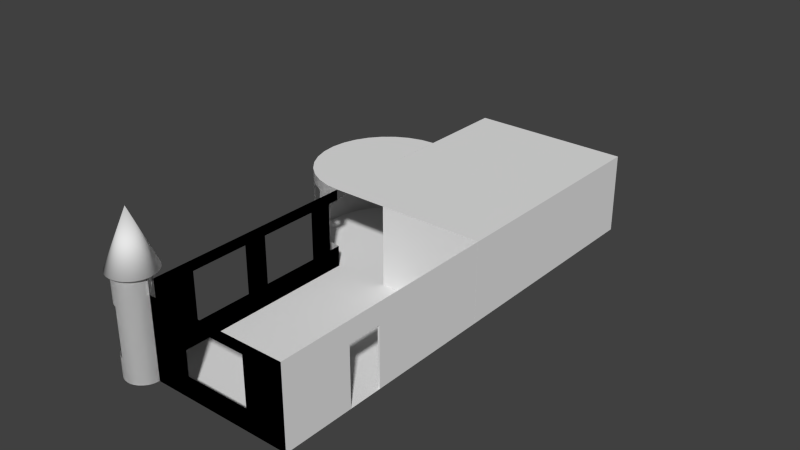 # Source: bedroom_s_w2.blend  (saved by Blender 2.66.0; exported with 4.5.12 LTS)
import bpy
from mathutils import Matrix  # noqa: F401  (used for matrix-valued properties, if any)

bpy.ops.wm.read_factory_settings(use_empty=True)
scene = bpy.context.scene
scene.name = 'Scene'

# ---- collections
col_collection_2 = bpy.data.collections.new('Collection 2'); scene.collection.children.link(col_collection_2)
col_collection_7 = bpy.data.collections.new('Collection 7'); scene.collection.children.link(col_collection_7)
col_collection_12 = bpy.data.collections.new('Collection 12'); scene.collection.children.link(col_collection_12)
col_collection_12.hide_render = True
col_collection_12.hide_viewport = True

# ---- materials (node trees are filled in below, after node groups)
mat_floor = bpy.data.materials.new('floor')
mat_floor.alpha_threshold = 0.0
mat_floor.use_transparent_shadow = False
mat_floor.roughness = 0.5
mat_floor.line_color = (0.0, 0.0, 0.0, 1.0)
mat_ceiling = bpy.data.materials.new('ceiling')
mat_ceiling.alpha_threshold = 0.0
mat_ceiling.use_transparent_shadow = False
mat_ceiling.roughness = 0.5
mat_ceiling.line_color = (0.0, 0.0, 0.0, 1.0)

# ---- material node trees

# ---- world
world_world = bpy.data.worlds.new('World'); scene.world = world_world
world_world.color = (0.05088, 0.05088, 0.05088)
world_world.use_sun_shadow = False
world_world.sun_shadow_jitter_overblur = 0.0
world_world.cycles.sampling_method = 'MANUAL'
world_world.cycles.sample_map_resolution = 256

# ---- meshes
me_plane_023 = bpy.data.meshes.new('Plane.023')
me_plane_023.from_pydata([(1.0, -1.0, 0.0), (-1.0, -1.0, 0.0), (1.0, 1.0, 0.0), (-1.0, 1.0, 0.0)], [], [(1, 0, 2, 3)])
_uv = me_plane_023.uv_layers.new(name='UV coord')
_uv.uv.foreach_set('vector', [0.0001001, 9.998e-05, 0.9999, 0.0001, 0.9999, 0.9999, 9.998e-05, 0.9999])
me_plane_023.materials.append(mat_floor)
me_plane_023.use_remesh_preserve_volume = False
me_plane_023.use_remesh_preserve_attributes = False
me_plane_023.use_mirror_vertex_groups = False
me_plane_023.update()
me_plane_022 = bpy.data.meshes.new('Plane.022')
me_plane_022.from_pydata([(1.0, -1.0, 15.0), (-1.0, -1.0, 15.0), (1.0, 1.0, 15.0), (-1.0, 1.0, 15.0)], [], [(1, 3, 2, 0)])
_uv = me_plane_022.uv_layers.new(name='UV coord')
_uv.uv.foreach_set('vector', [9.998e-05, 0.9999, 0.0001001, 9.998e-05, 0.9999, 9.998e-05, 0.9999, 0.9999])
me_plane_022.materials.append(mat_ceiling)
me_plane_022.use_remesh_preserve_volume = False
me_plane_022.use_remesh_preserve_attributes = False
me_plane_022.use_mirror_vertex_groups = False
me_plane_022.update()
me_cube_021 = bpy.data.meshes.new('Cube.021')
me_cube_021.from_pydata([(-1.0, -1.0, 0.0), (-1.0, 1.0, 0.0), (1.0, 1.0, 0.0), (1.0, -1.0, 0.0)], [], [(0, 3, 2, 1)])
_uv = me_cube_021.uv_layers.new(name='UV coord')
_uv.uv.foreach_set('vector', [0.0001001, 9.998e-05, 0.9999, 0.0001, 0.9999, 0.9999, 9.998e-05, 0.9999])
me_cube_021.materials.append(mat_floor)
me_cube_021.use_remesh_preserve_volume = False
me_cube_021.use_remesh_preserve_attributes = False
me_cube_021.use_mirror_vertex_groups = False
me_cube_021.update()
me_plane_021 = bpy.data.meshes.new('Plane.021')
me_plane_021.from_pydata([(1.0, 1.0, 0.0), (-1.0, 1.0, 0.0), (1.0, 1.0, 15.0), (-1.0, 1.0, 15.0)], [], [(0, 2, 3, 1)])
me_plane_021.use_remesh_preserve_volume = False
me_plane_021.use_remesh_preserve_attributes = False
me_plane_021.use_mirror_vertex_groups = False
me_plane_021.update()
me_plane_020 = bpy.data.meshes.new('Plane.020')
me_plane_020.from_pydata([(1.0, -1.0, 0.0), (-1.0, -1.0, 0.0), (1.0, 1.0, 0.0), (-1.0, 1.0, 0.0)], [], [(1, 0, 2, 3)])
_uv = me_plane_020.uv_layers.new(name='UVMap')
_uv.uv.foreach_set('vector', [0.0001001, 9.998e-05, 0.9999, 0.0001, 0.9999, 0.9999, 9.998e-05, 0.9999])
me_plane_020.materials.append(mat_floor)
me_plane_020.use_remesh_preserve_volume = False
me_plane_020.use_remesh_preserve_attributes = False
me_plane_020.use_mirror_vertex_groups = False
me_plane_020.update()
me_plane_002 = bpy.data.meshes.new('Plane.002')
me_plane_002.from_pydata([(1.0, -1.0, 15.0), (-1.0, -1.0, 15.0), (1.0, 1.0, 15.0), (-1.0, 1.0, 15.0)], [], [(1, 3, 2, 0)])
_uv = me_plane_002.uv_layers.new(name='UV coord')
_uv.uv.foreach_set('vector', [9.998e-05, 0.9999, 0.0001001, 9.998e-05, 0.9999, 9.998e-05, 0.9999, 0.9999])
me_plane_002.materials.append(mat_ceiling)
me_plane_002.use_remesh_preserve_volume = False
me_plane_002.use_remesh_preserve_attributes = False
me_plane_002.use_mirror_vertex_groups = False
me_plane_002.update()
me_cube_027 = bpy.data.meshes.new('Cube.027')
me_cube_027.from_pydata([(1.0, 1.0, 0.0), (1.0, -1.0, 0.0), (1.0, 1.0, 2.0), (1.0, -1.0, 2.0), (1.0, -0.08536, 2.0), (1.0, -0.4008, 2.0), (1.0, -0.4008, 0.0), (1.0, -0.08536, 0.0), (1.0, 1.0, 1.52), (1.0, -1.0, 1.52), (1.0, -0.08536, 1.52), (1.0, -0.4008, 1.52)], [], [(11, 6, 1, 9), (8, 0, 7, 10), (5, 11, 9, 3), (2, 8, 10, 4), (4, 10, 11, 5)])
me_cube_027.use_remesh_preserve_volume = False
me_cube_027.use_remesh_preserve_attributes = False
me_cube_027.use_mirror_vertex_groups = False
me_cube_027.update()
me_plane_001 = bpy.data.meshes.new('Plane.001')
me_plane_001.from_pydata([(-1.0, -0.8446, 0.0), (-1.0, 1.0, 0.0), (-1.0, -0.8446, 15.0), (-1.0, 1.0, 15.0), (-1.0, -0.8446, 4.0), (-1.0, -0.8446, 13.0), (-1.0, 1.0, 13.0), (-1.0, 1.0, 4.0), (-1.0, 0.7, 0.0), (-1.0, 0.2, 0.0), (-1.0, 1.49e-08, 0.0), (-1.0, -0.5, 0.0), (-1.0, 0.7, 15.0), (-1.0, 0.2, 15.0), (-1.0, 1.49e-08, 15.0), (-1.0, -0.5, 15.0), (-1.0, -0.5, 4.0), (-1.0, 1.49e-08, 4.0), (-1.0, 0.2, 4.0), (-1.0, 0.7, 4.0), (-1.0, -0.5, 13.0), (-1.0, 1.49e-08, 13.0), (-1.0, 0.2, 13.0), (-1.0, 0.7, 13.0), (-1.0, 0.9, 4.0), (-1.0, 0.9, 13.0), (-1.0, 0.9, 0.0), (-1.0, 0.9, 15.0)], [], [(20, 5, 2, 15), (11, 0, 4, 16), (16, 4, 5, 20), (25, 23, 12, 27), (23, 22, 13, 12), (22, 21, 14, 13), (21, 20, 15, 14), (26, 8, 19, 24), (8, 9, 18, 19), (9, 10, 17, 18), (10, 11, 16, 17), (24, 19, 23, 25), (18, 17, 21, 22), (6, 25, 27, 3), (1, 26, 24, 7)])
me_plane_001.use_remesh_preserve_volume = False
me_plane_001.use_remesh_preserve_attributes = False
me_plane_001.use_mirror_vertex_groups = False
me_plane_001.update()
me_plane_000 = bpy.data.meshes.new('Plane.000')
me_plane_000.from_pydata([(1.0, -1.0, 0.0), (-0.7823, -1.0, -1.581e-07), (1.0, -1.0, 15.0), (-0.7823, -1.0, 15.0), (0.5, -1.0, 0.0), (-0.3, -1.0, 0.0), (0.5, -1.0, 15.0), (-0.3, -1.0, 15.0), (1.0, -1.0, 13.0), (1.0, -1.0, 4.0), (-0.7823, -1.0, 4.0), (-0.7823, -1.0, 13.0), (-0.3, -1.0, 4.0), (-0.3, -1.0, 13.0), (0.5, -1.0, 4.0), (0.5, -1.0, 13.0)], [], [(15, 8, 2, 6), (11, 13, 7, 3), (13, 15, 6, 7), (4, 0, 9, 14), (14, 9, 8, 15), (1, 5, 12, 10), (10, 12, 13, 11), (5, 4, 14, 12)])
me_plane_000.use_remesh_preserve_volume = False
me_plane_000.use_remesh_preserve_attributes = False
me_plane_000.use_mirror_vertex_groups = False
me_plane_000.update()
me_cube_035 = bpy.data.meshes.new('Cube.035')
me_cube_035.from_pydata([(-0.3029, 0.9957, -6.752e-08), (1.0, 0.9957, 0.0), (-0.3029, 0.9957, 2.0), (1.0, 0.9957, 2.0)], [], [(2, 0, 1, 3)])
me_cube_035.use_remesh_preserve_volume = False
me_cube_035.use_remesh_preserve_attributes = False
me_cube_035.use_mirror_vertex_groups = False
me_cube_035.update()
me_plane_017 = bpy.data.meshes.new('Plane.017')
me_plane_017.from_pydata([(-1.0, -0.8446, 0.0), (-1.0, 1.0, 0.0), (-1.0, -0.8446, 15.0), (-1.0, 1.0, 15.0), (-1.0, -0.8446, 4.0), (-1.0, -0.8446, 13.0), (-1.0, 1.0, 13.0), (-1.0, 1.0, 4.0), (-1.0, 0.7, 0.0), (-1.0, 0.2, 0.0), (-1.0, 1.49e-08, 0.0), (-1.0, -0.5, 0.0), (-1.0, 0.7, 15.0), (-1.0, 0.2, 15.0), (-1.0, 1.49e-08, 15.0), (-1.0, -0.5, 15.0), (-1.0, -0.5, 4.0), (-1.0, 1.49e-08, 4.0), (-1.0, 0.2, 4.0), (-1.0, 0.7, 4.0), (-1.0, -0.5, 13.0), (-1.0, 1.49e-08, 13.0), (-1.0, 0.2, 13.0), (-1.0, 0.7, 13.0), (-1.0, 0.9, 4.0), (-1.0, 0.9, 13.0), (-1.0, 0.9, 0.0), (-1.0, 0.9, 15.0)], [], [(20, 15, 2, 5), (11, 16, 4, 0), (16, 20, 5, 4), (25, 27, 12, 23), (23, 12, 13, 22), (22, 13, 14, 21), (21, 14, 15, 20), (26, 24, 19, 8), (8, 19, 18, 9), (9, 18, 17, 10), (10, 17, 16, 11), (24, 25, 23, 19), (18, 22, 21, 17), (6, 3, 27, 25), (1, 7, 24, 26)])
me_plane_017.use_remesh_preserve_volume = False
me_plane_017.use_remesh_preserve_attributes = False
me_plane_017.use_mirror_vertex_groups = False
me_plane_017.update()
me_plane_016 = bpy.data.meshes.new('Plane.016')
me_plane_016.from_pydata([(1.0, -1.0, 0.0), (-0.7823, -1.0, -1.581e-07), (1.0, -1.0, 15.0), (-0.7823, -1.0, 15.0), (0.5, -1.0, 0.0), (-0.3, -1.0, 0.0), (0.5, -1.0, 15.0), (-0.3, -1.0, 15.0), (1.0, -1.0, 13.0), (1.0, -1.0, 4.0), (-0.7823, -1.0, 4.0), (-0.7823, -1.0, 13.0), (-0.3, -1.0, 4.0), (-0.3, -1.0, 13.0), (0.5, -1.0, 4.0), (0.5, -1.0, 13.0)], [], [(15, 6, 2, 8), (11, 3, 7, 13), (13, 7, 6, 15), (4, 14, 9, 0), (14, 15, 8, 9), (1, 10, 12, 5), (10, 11, 13, 12), (5, 12, 14, 4)])
me_plane_016.use_remesh_preserve_volume = False
me_plane_016.use_remesh_preserve_attributes = False
me_plane_016.use_mirror_vertex_groups = False
me_plane_016.update()
me_plane_005 = bpy.data.meshes.new('Plane.005')
me_plane_005.from_pydata([(1.0, -1.0, 0.0), (-1.0, -1.0, 0.0), (1.0, 1.0, 0.0), (-1.0, 1.0, 0.0), (1.0, -1.0, 15.0), (-1.0, -1.0, 15.0), (1.0, 1.0, 15.0), (-1.0, 1.0, 15.0)], [], [(0, 4, 6, 2), (3, 7, 5, 1), (1, 5, 4, 0), (2, 6, 7, 3)])
me_plane_005.use_remesh_preserve_volume = False
me_plane_005.use_remesh_preserve_attributes = False
me_plane_005.use_mirror_vertex_groups = False
me_plane_005.update()
me_plane_003 = bpy.data.meshes.new('Plane.003')
me_plane_003.from_pydata([(1.0, -1.0, 0.0), (-0.3029, -1.0, 0.0), (1.0, 1.0, 0.0), (1.0, -1.0, 15.0), (-0.3029, -1.0, 15.0), (1.0, 1.0, 15.0)], [], [(0, 3, 5, 2), (1, 4, 3, 0)])
me_plane_003.use_remesh_preserve_volume = False
me_plane_003.use_remesh_preserve_attributes = False
me_plane_003.use_mirror_vertex_groups = False
me_plane_003.update()
me_circle_005 = bpy.data.meshes.new('Circle.005')
me_circle_005.from_pydata([(0.0, 1.0, 0.0), (-0.1951, 0.9808, 0.0), (-0.3827, 0.9239, 0.0), (-0.5556, 0.8315, 0.0), (-0.7071, 0.7071, 0.0), (-0.8315, 0.5556, 0.0), (-0.9239, 0.3827, 0.0), (-0.9808, 0.1951, 0.0), (-1.0, 7.55e-08, 0.0), (-0.9808, -0.1951, 0.0), (-0.9239, -0.3827, 0.0), (-0.8315, -0.5556, 0.0), (-0.7071, -0.7071, 0.0), (-0.5556, -0.8315, 0.0), (-0.3827, -0.9239, 0.0), (-0.1951, -0.9808, 0.0), (3.258e-07, -1.0, 0.0), (0.1951, -0.9808, 0.0), (0.3827, -0.9239, 0.0), (0.5556, -0.8315, 0.0), (0.7071, -0.7071, 0.0), (0.8315, -0.5556, 0.0), (0.9239, -0.3827, 0.0), (0.9808, -0.1951, 0.0), (1.0, 9.656e-07, 0.0), (-0.9239, 0.3827, 15.0), (-0.8315, 0.5556, 15.0), (-0.7071, 0.7071, 15.0), (-0.5556, 0.8315, 15.0), (-0.3827, 0.9239, 15.0), (-0.1951, 0.9808, 15.0), (0.0, 1.0, 15.0), (-0.9808, 0.1951, 15.0), (-1.0, 7.55e-08, 15.0), (-0.9808, -0.1951, 15.0), (-0.9239, -0.3827, 15.0), (-0.8315, -0.5556, 15.0), (-0.7071, -0.7071, 15.0), (-0.5556, -0.8315, 15.0), (-0.3827, -0.9239, 15.0), (-0.1951, -0.9808, 15.0), (3.258e-07, -1.0, 15.0), (0.1951, -0.9808, 15.0), (0.3827, -0.9239, 15.0), (0.5556, -0.8315, 15.0), (0.7071, -0.7071, 15.0), (0.8315, -0.5556, 15.0), (0.9239, -0.3827, 15.0), (0.9808, -0.1951, 15.0), (1.0, 9.656e-07, 15.0)], [], [(4, 5, 26, 27), (20, 21, 46, 45), (15, 16, 41, 40), (10, 11, 36, 35), (5, 6, 25, 26), (0, 1, 30, 31), (21, 22, 47, 46), (16, 17, 42, 41), (11, 12, 37, 36), (6, 7, 32, 25), (1, 2, 29, 30), (22, 23, 48, 47), (17, 18, 43, 42), (12, 13, 38, 37), (7, 8, 33, 32), (2, 3, 28, 29), (23, 24, 49, 48), (18, 19, 44, 43), (13, 14, 39, 38), (8, 9, 34, 33), (3, 4, 27, 28), (19, 20, 45, 44), (14, 15, 40, 39), (9, 10, 35, 34), (31, 0, 24, 49)])
me_circle_005.polygons.foreach_set('use_smooth', [True] * 25)
me_circle_005.use_remesh_preserve_volume = False
me_circle_005.use_remesh_preserve_attributes = False
me_circle_005.use_mirror_vertex_groups = False
me_circle_005.update()
me_circle_003 = bpy.data.meshes.new('Circle.003')
me_circle_003.from_pydata([(0.0, 1.0, 0.0), (-0.1951, 0.9808, 0.0), (-0.3827, 0.9239, 0.0), (-0.5556, 0.8315, 0.0), (-0.7071, 0.7071, 0.0), (-0.8315, 0.5556, 0.0), (-0.9239, 0.3827, 0.0), (-0.9808, 0.1951, 0.0), (-1.0, 7.55e-08, 0.0), (-0.9808, -0.1951, 0.0), (-0.9239, -0.3827, 0.0), (-0.8315, -0.5556, 0.0), (-0.7071, -0.7071, 0.0), (-0.5556, -0.8315, 0.0), (-0.3827, -0.9239, 0.0), (-0.1951, -0.9808, 0.0), (3.258e-07, -1.0, 0.0), (0.1951, -0.9808, 0.0), (0.3827, -0.9239, 0.0), (0.5556, -0.8315, 0.0), (0.7071, -0.7071, 0.0), (0.8315, -0.5556, 0.0), (0.9239, -0.3827, 0.0), (0.9808, -0.1951, 0.0), (1.0, 9.656e-07, 0.0), (-0.9239, 0.3827, 15.0), (-0.8315, 0.5556, 15.0), (-0.7071, 0.7071, 15.0), (-0.5556, 0.8315, 15.0), (-0.3827, 0.9239, 15.0), (-0.1951, 0.9808, 15.0), (0.0, 1.0, 15.0), (-0.9808, 0.1951, 15.0), (-1.0, 7.55e-08, 15.0), (-0.9808, -0.1951, 15.0), (-0.9239, -0.3827, 15.0), (-0.8315, -0.5556, 15.0), (-0.7071, -0.7071, 15.0), (-0.5556, -0.8315, 15.0), (-0.3827, -0.9239, 15.0), (-0.1951, -0.9808, 15.0), (3.258e-07, -1.0, 15.0), (0.1951, -0.9808, 15.0), (0.3827, -0.9239, 15.0), (0.5556, -0.8315, 15.0), (0.7071, -0.7071, 15.0), (0.8315, -0.5556, 15.0), (0.9239, -0.3827, 15.0), (0.9808, -0.1951, 15.0), (1.0, 9.656e-07, 15.0), (-0.8315, 0.5556, 4.057), (-0.8315, 0.5556, 12.96), (-0.7071, 0.7071, 12.96), (-0.7071, 0.7071, 4.057), (0.8315, -0.5556, 4.057), (0.8315, -0.5556, 12.96), (0.7071, -0.7071, 12.96), (0.7071, -0.7071, 4.057), (3.258e-07, -1.0, 4.057), (3.258e-07, -1.0, 12.96), (-0.1951, -0.9808, 12.96), (-0.1951, -0.9808, 4.057), (-0.8315, -0.5556, 4.057), (-0.8315, -0.5556, 12.96), (-0.9239, -0.3827, 12.96), (-0.9239, -0.3827, 4.057), (-0.9239, 0.3827, 4.057), (-0.9239, 0.3827, 12.96), (-0.1951, 0.9808, 4.057), (-0.1951, 0.9808, 12.96), (0.0, 1.0, 12.96), (0.0, 1.0, 4.057), (0.9239, -0.3827, 4.057), (0.9239, -0.3827, 12.96), (0.1951, -0.9808, 4.057), (0.1951, -0.9808, 12.96), (-0.7071, -0.7071, 4.057), (-0.7071, -0.7071, 12.96), (-0.9808, 0.1951, 4.057), (-0.9808, 0.1951, 12.96), (-0.3827, 0.9239, 4.057), (-0.3827, 0.9239, 12.96), (0.9808, -0.1951, 4.057), (0.9808, -0.1951, 12.96), (0.3827, -0.9239, 4.057), (0.3827, -0.9239, 12.96), (-0.5556, -0.8315, 4.057), (-0.5556, -0.8315, 12.96), (-1.0, 7.55e-08, 4.057), (-1.0, 7.55e-08, 12.96), (-0.5556, 0.8315, 4.057), (-0.5556, 0.8315, 12.96), (1.0, 9.656e-07, 4.057), (1.0, 9.656e-07, 12.96), (0.5556, -0.8315, 4.057), (0.5556, -0.8315, 12.96), (-0.3827, -0.9239, 4.057), (-0.3827, -0.9239, 12.96), (-0.9808, -0.1951, 4.057), (-0.9808, -0.1951, 12.96)], [], [(52, 51, 26, 27), (56, 55, 46, 45), (60, 59, 41, 40), (64, 63, 36, 35), (51, 67, 25, 26), (70, 69, 30, 31), (55, 73, 47, 46), (59, 75, 42, 41), (63, 77, 37, 36), (67, 79, 32, 25), (69, 81, 29, 30), (73, 83, 48, 47), (75, 85, 43, 42), (77, 87, 38, 37), (79, 89, 33, 32), (81, 91, 28, 29), (83, 93, 49, 48), (85, 95, 44, 43), (87, 97, 39, 38), (89, 99, 34, 33), (91, 52, 27, 28), (95, 56, 45, 44), (97, 60, 40, 39), (99, 64, 35, 34), (4, 5, 50, 53), (53, 50, 51, 52), (20, 21, 54, 57), (57, 54, 55, 56), (15, 16, 58, 61), (61, 58, 59, 60), (10, 11, 62, 65), (5, 6, 66, 50), (50, 66, 67, 51), (0, 1, 68, 71), (71, 68, 69, 70), (21, 22, 72, 54), (54, 72, 73, 55), (16, 17, 74, 58), (58, 74, 75, 59), (11, 12, 76, 62), (6, 7, 78, 66), (66, 78, 79, 67), (1, 2, 80, 68), (68, 80, 81, 69), (22, 23, 82, 72), (72, 82, 83, 73), (17, 18, 84, 74), (74, 84, 85, 75), (12, 13, 86, 76), (7, 8, 88, 78), (78, 88, 89, 79), (2, 3, 90, 80), (80, 90, 91, 81), (23, 24, 92, 82), (82, 92, 93, 83), (18, 19, 94, 84), (84, 94, 95, 85), (13, 14, 96, 86), (8, 9, 98, 88), (88, 98, 99, 89), (3, 4, 53, 90), (90, 53, 52, 91), (19, 20, 57, 94), (94, 57, 56, 95), (14, 15, 61, 96), (9, 10, 65, 98)])
me_circle_003.polygons.foreach_set('use_smooth', [True] * 66)
me_circle_003.use_remesh_preserve_volume = False
me_circle_003.use_remesh_preserve_attributes = False
me_circle_003.use_mirror_vertex_groups = False
me_circle_003.update()
me_circle_000 = bpy.data.meshes.new('Circle.000')
me_circle_000.from_pydata([(0.0, 1.0, 0.0), (-0.1951, 0.9808, 0.0), (-0.3827, 0.9239, 0.0), (-0.5556, 0.8315, 0.0), (-0.7071, 0.7071, 0.0), (-0.8315, 0.5556, 0.0), (-0.9239, 0.3827, 0.0), (-0.9808, 0.1951, 0.0), (-1.0, 7.55e-08, 0.0), (-0.9808, -0.1951, 0.0), (-0.9239, -0.3827, 0.0), (-0.8315, -0.5556, 0.0), (-0.7071, -0.7071, 0.0), (-0.5556, -0.8315, 0.0), (-0.3827, -0.9239, 0.0), (-0.1951, -0.9808, 0.0), (3.258e-07, -1.0, 0.0), (-0.3827, -0.9239, 15.0), (-0.5556, -0.8315, 15.0), (-0.7071, -0.7071, 15.0), (-0.8315, -0.5556, 15.0), (-0.9239, -0.3827, 15.0), (-0.9808, -0.1951, 15.0), (-1.0, 7.55e-08, 15.0), (-0.9808, 0.1951, 15.0), (-0.9239, 0.3827, 15.0), (-0.8315, 0.5556, 15.0), (-0.7071, 0.7071, 15.0), (-0.5556, 0.8315, 15.0), (-0.3827, 0.9239, 15.0), (-0.1951, 0.9808, 15.0), (0.0, 1.0, 15.0), (-0.1951, -0.9808, 15.0), (3.258e-07, -1.0, 15.0), (-0.5556, -0.8315, 4.0), (-0.5556, -0.8315, 13.0), (-0.7071, -0.7071, 13.0), (-0.7071, -0.7071, 4.0), (-0.9808, 0.1951, 4.0), (-0.9808, 0.1951, 13.0), (-0.9239, 0.3827, 13.0), (-0.9239, 0.3827, 4.0), (-0.1951, 0.9808, 4.0), (-0.1951, 0.9808, 13.0), (0.0, 1.0, 13.0), (0.0, 1.0, 4.0), (-0.3827, -0.9239, 4.0), (-0.3827, -0.9239, 13.0), (-1.0, 7.55e-08, 4.0), (-1.0, 7.55e-08, 13.0), (-0.3827, 0.9239, 4.0), (-0.3827, 0.9239, 13.0), (-0.1951, -0.9808, 4.0), (-0.1951, -0.9808, 13.0), (-0.9808, -0.1951, 4.0), (-0.9808, -0.1951, 13.0), (-0.5556, 0.8315, 4.0), (-0.5556, 0.8315, 13.0), (3.258e-07, -1.0, 4.0), (3.258e-07, -1.0, 13.0), (-0.9239, -0.3827, 4.0), (-0.9239, -0.3827, 13.0), (-0.7071, 0.7071, 4.0), (-0.7071, 0.7071, 13.0), (-0.8315, -0.5556, 4.0), (-0.8315, -0.5556, 13.0), (-0.8315, 0.5556, 4.0), (-0.8315, 0.5556, 13.0)], [], [(36, 35, 18, 19), (40, 39, 24, 25), (44, 43, 30, 31), (35, 47, 17, 18), (39, 49, 23, 24), (43, 51, 29, 30), (47, 53, 32, 17), (49, 55, 22, 23), (51, 57, 28, 29), (53, 59, 33, 32), (55, 61, 21, 22), (57, 63, 27, 28), (61, 65, 20, 21), (63, 67, 26, 27), (65, 36, 19, 20), (67, 40, 25, 26), (12, 13, 34, 37), (6, 7, 38, 41), (41, 38, 39, 40), (0, 1, 42, 45), (13, 14, 46, 34), (7, 8, 48, 38), (1, 2, 50, 42), (42, 50, 51, 43), (14, 15, 52, 46), (46, 52, 53, 47), (8, 9, 54, 48), (2, 3, 56, 50), (15, 16, 58, 52), (9, 10, 60, 54), (54, 60, 61, 55), (3, 4, 62, 56), (10, 11, 64, 60), (4, 5, 66, 62), (62, 66, 67, 63), (11, 12, 37, 64), (64, 37, 36, 65), (5, 6, 41, 66)])
me_circle_000.polygons.foreach_set('use_smooth', [True] * 38)
me_circle_000.use_remesh_preserve_volume = False
me_circle_000.use_remesh_preserve_attributes = False
me_circle_000.use_mirror_vertex_groups = False
me_circle_000.update()
me_cube_040 = bpy.data.meshes.new('Cube.040')
me_cube_040.from_pydata([(-1.0, -1.0, -1.0), (-1.0, 1.0, -1.0), (1.0, 1.0, -1.0), (1.0, -1.0, -1.0), (-1.0, -1.0, 1.0), (-1.0, 1.0, 1.0), (1.0, 1.0, 1.0), (1.0, -1.0, 1.0), (-1.0, 1.0, 0.9051), (-1.0, -1.0, 0.9051), (1.0, 1.0, 0.9), (1.0, -1.0, 0.9051), (1.0, 0.85, 0.9), (-1.0, 0.85, 0.9051), (1.0, 0.85, 1.0), (-1.0, 0.85, -1.0), (1.0, 0.85, -1.0), (-1.0, 0.85, 1.0), (-1.0, 1.0, -1.0), (-1.0, -1.0, -1.0), (1.0, -1.0, -1.0), (1.0, 1.0, -1.0), (-1.0, 1.0, 1.0), (-1.0, -1.0, 1.0), (1.0, -1.0, 1.0), (1.0, 1.0, 1.0), (-1.0, 0.0, 1.0), (1.0, 0.0, 1.0), (-1.0, -1.0, 0.9051), (-1.0, 1.0, 0.9051), (1.0, -1.0, 0.9), (1.0, 1.0, 0.9051), (-1.0, 0.0, 0.9051), (1.0, 0.0, 0.9), (1.0, -0.85, 0.9), (-1.0, -0.85, 0.9051), (1.0, -0.85, 1.0), (-1.0, -0.85, -1.0), (1.0, -0.85, -1.0), (-1.0, -0.85, 1.0)], [], [(13, 8, 1, 15), (8, 10, 2, 1), (11, 9, 0, 3), (15, 1, 2, 16), (14, 6, 5, 17), (7, 27, 26, 4), (17, 5, 8, 13), (5, 6, 10, 8), (7, 4, 9, 11), (4, 26, 32, 9), (14, 27, 33, 12), (26, 17, 13, 32), (10, 12, 16, 2), (27, 14, 17, 26), (6, 14, 12, 10), (13, 15, 16, 12), (13, 12, 33, 32), (35, 37, 19, 28), (28, 19, 20, 30), (31, 21, 18, 29), (37, 38, 20, 19), (36, 39, 23, 24), (25, 22, 26, 27), (39, 35, 28, 23), (23, 28, 30, 24), (25, 31, 29, 22), (22, 29, 32, 26), (36, 34, 33, 27), (26, 32, 35, 39), (30, 20, 38, 34), (27, 26, 39, 36), (24, 30, 34, 36), (35, 34, 38, 37), (35, 32, 33, 34)])
me_cube_040.use_remesh_preserve_volume = False
me_cube_040.use_remesh_preserve_attributes = False
me_cube_040.use_mirror_vertex_groups = False
me_cube_040.update()
me_circle_013 = bpy.data.meshes.new('Circle.013')
me_circle_013.from_pydata([(0.0, 1.0, 0.0), (-0.1951, 0.9808, 0.0), (-0.3827, 0.9239, 0.0), (-0.5556, 0.8315, 0.0), (-0.7071, 0.7071, 0.0), (-0.8315, 0.5556, 0.0), (-0.9239, 0.3827, 0.0), (-0.9808, 0.1951, 0.0), (-1.0, 7.55e-08, 0.0), (-0.9808, -0.1951, 0.0), (-0.9239, -0.3827, 0.0), (-0.8315, -0.5556, 0.0), (-0.7071, -0.7071, 0.0), (-0.5556, -0.8315, 0.0), (-0.3827, -0.9239, 0.0), (-0.1951, -0.9808, 0.0), (3.258e-07, -1.0, 0.0), (0.1951, -0.9808, 0.0), (0.3827, -0.9239, 0.0), (0.5556, -0.8315, 0.0), (0.7071, -0.7071, 0.0), (0.8315, -0.5556, 0.0), (0.9239, -0.3827, 0.0), (0.9808, -0.1951, 0.0), (1.0, 9.656e-07, 0.0)], [], [(2, 3, 4, 5, 6, 7, 8, 9, 10, 11, 12, 13, 14, 15, 16, 17, 18, 19, 20, 21, 22, 23, 24, 0, 1)])
me_circle_013.polygons.foreach_set('use_smooth', [True] * 1)
_uv = me_circle_013.uv_layers.new(name='UV coord')
_uv.uv.foreach_set('vector', [0.09694, 0.1211, 0.08846, 0.1166, 0.08103, 0.1105, 0.07493, 0.1031, 0.0704, 0.09459, 0.06761, 0.08539, 0.06666, 0.07582, 0.06761, 0.06625, 0.0704, 0.05705, 0.07493, 0.04857, 0.08103, 0.04114, 0.08846, 0.03504, 0.09694, 0.03051, 0.1061, 0.02772, 0.1157, 0.02678, 0.1253, 0.02772, 0.1345, 0.03051, 0.143, 0.03504, 0.1504, 0.04114, 0.1565, 0.04857, 0.161, 0.05705, 0.1638, 0.06625, 0.1648, 0.07582, 0.1157, 0.1249, 0.1061, 0.1239])
me_circle_013.materials.append(mat_floor)
me_circle_013.use_remesh_preserve_volume = False
me_circle_013.use_remesh_preserve_attributes = False
me_circle_013.use_mirror_vertex_groups = False
me_circle_013.update()
me_circle_011 = bpy.data.meshes.new('Circle.011')
me_circle_011.from_pydata([(0.0, 1.0, 0.0), (-0.1951, 0.9808, 0.0), (-0.3827, 0.9239, 0.0), (-0.5556, 0.8315, 0.0), (-0.7071, 0.7071, 0.0), (-0.8315, 0.5556, 0.0), (-0.9239, 0.3827, 0.0), (-0.9808, 0.1951, 0.0), (-1.0, 7.55e-08, 0.0), (-0.9808, -0.1951, 0.0), (-0.9239, -0.3827, 0.0), (-0.8315, -0.5556, 0.0), (-0.7071, -0.7071, 0.0), (-0.5556, -0.8315, 0.0), (-0.3827, -0.9239, 0.0), (-0.1951, -0.9808, 0.0), (3.258e-07, -1.0, 0.0)], [], [(2, 3, 4, 5, 6, 7, 8, 9, 10, 11, 12, 13, 14, 15, 16, 0, 1)])
_uv = me_circle_011.uv_layers.new(name='UV coord')
_uv.uv.foreach_set('vector', [0.5615, 0.03806, 0.4709, 0.08427, 0.3915, 0.1464, 0.3264, 0.2222, 0.278, 0.3087, 0.2482, 0.4025, 0.2381, 0.5, 0.2482, 0.5975, 0.278, 0.6913, 0.3264, 0.7778, 0.3915, 0.8536, 0.4709, 0.9157, 0.5615, 0.9619, 0.6597, 0.9904, 0.7619, 1.0, 0.7619, 0.0, 0.6597, 0.009607])
me_circle_011.materials.append(mat_ceiling)
me_circle_011.use_remesh_preserve_volume = False
me_circle_011.use_remesh_preserve_attributes = False
me_circle_011.use_mirror_vertex_groups = False
me_circle_011.update()
me_circle_004 = bpy.data.meshes.new('Circle.004')
me_circle_004.from_pydata([(0.0, 1.0, 0.0), (-0.1951, 0.9808, 0.0), (-0.3827, 0.9239, 0.0), (-0.5556, 0.8315, 0.0), (-0.7071, 0.7071, 0.0), (-0.8315, 0.5556, 0.0), (-0.9239, 0.3827, 0.0), (-0.9808, 0.1951, 0.0), (-1.0, 7.55e-08, 0.0), (-0.9808, -0.1951, 0.0), (-0.9239, -0.3827, 0.0), (-0.8315, -0.5556, 0.0), (-0.7071, -0.7071, 0.0), (-0.5556, -0.8315, 0.0), (-0.3827, -0.9239, 0.0), (-0.1951, -0.9808, 0.0), (3.258e-07, -1.0, 0.0)], [], [(2, 3, 4, 5, 6, 7, 8, 9, 10, 11, 12, 13, 14, 15, 16, 0, 1)])
_uv = me_circle_004.uv_layers.new(name='UVMap')
_uv.uv.foreach_set('vector', [0.5631, 0.9619, 0.4701, 0.9157, 0.3887, 0.8536, 0.3218, 0.7778, 0.2721, 0.6913, 0.2415, 0.5975, 0.2312, 0.5, 0.2415, 0.4025, 0.2721, 0.3087, 0.3218, 0.2222, 0.3887, 0.1464, 0.4701, 0.08427, 0.5631, 0.03806, 0.6639, 0.009607, 0.7688, 0.0, 0.7688, 1.0, 0.6639, 0.9904])
me_circle_004.materials.append(mat_floor)
me_circle_004.use_remesh_preserve_volume = False
me_circle_004.use_remesh_preserve_attributes = False
me_circle_004.use_mirror_vertex_groups = False
me_circle_004.update()
me_circle_001 = bpy.data.meshes.new('Circle.001')
me_circle_001.from_pydata([(0.0, 1.0, 0.0), (-0.1951, 0.9808, 0.0), (-0.3827, 0.9239, 0.0), (-0.5556, 0.8315, 0.0), (-0.7071, 0.7071, 0.0), (-0.8315, 0.5556, 0.0), (-0.9239, 0.3827, 0.0), (-0.9808, 0.1951, 0.0), (-1.0, 7.55e-08, 0.0), (-0.9808, -0.1951, 0.0), (-0.9239, -0.3827, 0.0), (-0.8315, -0.5556, 0.0), (-0.7071, -0.7071, 0.0), (-0.5556, -0.8315, 0.0), (-0.3827, -0.9239, 0.0), (-0.1951, -0.9808, 0.0), (3.258e-07, -1.0, 0.0), (-0.3827, -0.9239, 15.0), (-0.5556, -0.8315, 15.0), (-0.7071, -0.7071, 15.0), (-0.8315, -0.5556, 15.0), (-0.9239, -0.3827, 15.0), (-0.9808, -0.1951, 15.0), (-1.0, 7.55e-08, 15.0), (-0.9808, 0.1951, 15.0), (-0.9239, 0.3827, 15.0), (-0.8315, 0.5556, 15.0), (-0.7071, 0.7071, 15.0), (-0.5556, 0.8315, 15.0), (-0.3827, 0.9239, 15.0), (-0.1951, 0.9808, 15.0), (0.0, 1.0, 15.0), (-0.1951, -0.9808, 15.0), (3.258e-07, -1.0, 15.0), (-0.5556, -0.8315, 4.0), (-0.5556, -0.8315, 13.0), (-0.7071, -0.7071, 13.0), (-0.7071, -0.7071, 4.0), (-0.9808, 0.1951, 4.0), (-0.9808, 0.1951, 13.0), (-0.9239, 0.3827, 13.0), (-0.9239, 0.3827, 4.0), (-0.1951, 0.9808, 4.0), (-0.1951, 0.9808, 13.0), (0.0, 1.0, 13.0), (0.0, 1.0, 4.0), (-0.3827, -0.9239, 4.0), (-0.3827, -0.9239, 13.0), (-1.0, 7.55e-08, 4.0), (-1.0, 7.55e-08, 13.0), (-0.3827, 0.9239, 4.0), (-0.3827, 0.9239, 13.0), (-0.1951, -0.9808, 4.0), (-0.1951, -0.9808, 13.0), (-0.9808, -0.1951, 4.0), (-0.9808, -0.1951, 13.0), (-0.5556, 0.8315, 4.0), (-0.5556, 0.8315, 13.0), (3.258e-07, -1.0, 4.0), (3.258e-07, -1.0, 13.0), (-0.9239, -0.3827, 4.0), (-0.9239, -0.3827, 13.0), (-0.7071, 0.7071, 4.0), (-0.7071, 0.7071, 13.0), (-0.8315, -0.5556, 4.0), (-0.8315, -0.5556, 13.0), (-0.8315, 0.5556, 4.0), (-0.8315, 0.5556, 13.0)], [], [(36, 19, 18, 35), (40, 25, 24, 39), (44, 31, 30, 43), (35, 18, 17, 47), (39, 24, 23, 49), (43, 30, 29, 51), (47, 17, 32, 53), (49, 23, 22, 55), (51, 29, 28, 57), (53, 32, 33, 59), (55, 22, 21, 61), (57, 28, 27, 63), (61, 21, 20, 65), (63, 27, 26, 67), (65, 20, 19, 36), (67, 26, 25, 40), (12, 37, 34, 13), (6, 41, 38, 7), (41, 40, 39, 38), (0, 45, 42, 1), (13, 34, 46, 14), (7, 38, 48, 8), (1, 42, 50, 2), (42, 43, 51, 50), (14, 46, 52, 15), (46, 47, 53, 52), (8, 48, 54, 9), (2, 50, 56, 3), (15, 52, 58, 16), (9, 54, 60, 10), (54, 55, 61, 60), (3, 56, 62, 4), (10, 60, 64, 11), (4, 62, 66, 5), (62, 63, 67, 66), (11, 64, 37, 12), (64, 65, 36, 37), (5, 66, 41, 6)])
me_circle_001.polygons.foreach_set('use_smooth', [True] * 38)
me_circle_001.use_remesh_preserve_volume = False
me_circle_001.use_remesh_preserve_attributes = False
me_circle_001.use_mirror_vertex_groups = False
me_circle_001.update()
me_circle_002 = bpy.data.meshes.new('Circle.002')
me_circle_002.from_pydata([(0.0, 1.0, 0.0), (-0.1951, 0.9808, 0.0), (-0.3827, 0.9239, 0.0), (-0.5556, 0.8315, 0.0), (-0.7071, 0.7071, 0.0), (-0.8315, 0.5556, 0.0), (-0.9239, 0.3827, 0.0), (-0.9808, 0.1951, 0.0), (-1.0, 7.55e-08, 0.0), (-0.9808, -0.1951, 0.0), (-0.9239, -0.3827, 0.0), (-0.8315, -0.5556, 0.0), (-0.7071, -0.7071, 0.0), (-0.5556, -0.8315, 0.0), (-0.3827, -0.9239, 0.0), (-0.1951, -0.9808, 0.0), (3.258e-07, -1.0, 0.0), (0.1951, -0.9808, 0.0), (0.3827, -0.9239, 0.0), (0.5556, -0.8315, 0.0), (0.7071, -0.7071, 0.0), (0.8315, -0.5556, 0.0), (0.9239, -0.3827, 0.0), (0.9808, -0.1951, 0.0), (1.0, 9.656e-07, 0.0), (-0.9239, 0.3827, 15.0), (-0.8315, 0.5556, 15.0), (-0.7071, 0.7071, 15.0), (-0.5556, 0.8315, 15.0), (-0.3827, 0.9239, 15.0), (-0.1951, 0.9808, 15.0), (0.0, 1.0, 15.0), (-0.9808, 0.1951, 15.0), (-1.0, 7.55e-08, 15.0), (-0.9808, -0.1951, 15.0), (-0.9239, -0.3827, 15.0), (-0.8315, -0.5556, 15.0), (-0.7071, -0.7071, 15.0), (-0.5556, -0.8315, 15.0), (-0.3827, -0.9239, 15.0), (-0.1951, -0.9808, 15.0), (3.258e-07, -1.0, 15.0), (0.1951, -0.9808, 15.0), (0.3827, -0.9239, 15.0), (0.5556, -0.8315, 15.0), (0.7071, -0.7071, 15.0), (0.8315, -0.5556, 15.0), (0.9239, -0.3827, 15.0), (0.9808, -0.1951, 15.0), (1.0, 9.656e-07, 15.0), (-0.8315, 0.5556, 4.057), (-0.8315, 0.5556, 12.96), (-0.7071, 0.7071, 12.96), (-0.7071, 0.7071, 4.057), (0.8315, -0.5556, 4.057), (0.8315, -0.5556, 12.96), (0.7071, -0.7071, 12.96), (0.7071, -0.7071, 4.057), (3.258e-07, -1.0, 4.057), (3.258e-07, -1.0, 12.96), (-0.1951, -0.9808, 12.96), (-0.1951, -0.9808, 4.057), (-0.8315, -0.5556, 4.057), (-0.8315, -0.5556, 12.96), (-0.9239, -0.3827, 12.96), (-0.9239, -0.3827, 4.057), (-0.9239, 0.3827, 4.057), (-0.9239, 0.3827, 12.96), (-0.1951, 0.9808, 4.057), (-0.1951, 0.9808, 12.96), (0.0, 1.0, 12.96), (0.0, 1.0, 4.057), (0.9239, -0.3827, 4.057), (0.9239, -0.3827, 12.96), (0.1951, -0.9808, 4.057), (0.1951, -0.9808, 12.96), (-0.7071, -0.7071, 4.057), (-0.7071, -0.7071, 12.96), (-0.9808, 0.1951, 4.057), (-0.9808, 0.1951, 12.96), (-0.3827, 0.9239, 4.057), (-0.3827, 0.9239, 12.96), (0.9808, -0.1951, 4.057), (0.9808, -0.1951, 12.96), (0.3827, -0.9239, 4.057), (0.3827, -0.9239, 12.96), (-0.5556, -0.8315, 4.057), (-0.5556, -0.8315, 12.96), (-1.0, 7.55e-08, 4.057), (-1.0, 7.55e-08, 12.96), (-0.5556, 0.8315, 4.057), (-0.5556, 0.8315, 12.96), (1.0, 9.656e-07, 4.057), (1.0, 9.656e-07, 12.96), (0.5556, -0.8315, 4.057), (0.5556, -0.8315, 12.96), (-0.3827, -0.9239, 4.057), (-0.3827, -0.9239, 12.96), (-0.9808, -0.1951, 4.057), (-0.9808, -0.1951, 12.96)], [], [(52, 27, 26, 51), (56, 45, 46, 55), (60, 40, 41, 59), (64, 35, 36, 63), (51, 26, 25, 67), (70, 31, 30, 69), (55, 46, 47, 73), (59, 41, 42, 75), (63, 36, 37, 77), (67, 25, 32, 79), (69, 30, 29, 81), (73, 47, 48, 83), (75, 42, 43, 85), (77, 37, 38, 87), (79, 32, 33, 89), (81, 29, 28, 91), (83, 48, 49, 93), (85, 43, 44, 95), (87, 38, 39, 97), (89, 33, 34, 99), (91, 28, 27, 52), (95, 44, 45, 56), (97, 39, 40, 60), (99, 34, 35, 64), (4, 53, 50, 5), (53, 52, 51, 50), (20, 57, 54, 21), (57, 56, 55, 54), (15, 61, 58, 16), (61, 60, 59, 58), (10, 65, 62, 11), (5, 50, 66, 6), (50, 51, 67, 66), (0, 71, 68, 1), (71, 70, 69, 68), (21, 54, 72, 22), (54, 55, 73, 72), (16, 58, 74, 17), (58, 59, 75, 74), (11, 62, 76, 12), (6, 66, 78, 7), (66, 67, 79, 78), (1, 68, 80, 2), (68, 69, 81, 80), (22, 72, 82, 23), (72, 73, 83, 82), (17, 74, 84, 18), (74, 75, 85, 84), (12, 76, 86, 13), (7, 78, 88, 8), (78, 79, 89, 88), (2, 80, 90, 3), (80, 81, 91, 90), (23, 82, 92, 24), (82, 83, 93, 92), (18, 84, 94, 19), (84, 85, 95, 94), (13, 86, 96, 14), (8, 88, 98, 9), (88, 89, 99, 98), (3, 90, 53, 4), (90, 91, 52, 53), (19, 94, 57, 20), (94, 95, 56, 57), (14, 96, 61, 15), (9, 98, 65, 10)])
me_circle_002.polygons.foreach_set('use_smooth', [True] * 66)
me_circle_002.use_remesh_preserve_volume = False
me_circle_002.use_remesh_preserve_attributes = False
me_circle_002.use_mirror_vertex_groups = False
me_circle_002.update()
me_circle_008 = bpy.data.meshes.new('Circle.008')
me_circle_008.from_pydata([(0.0, 1.0, 0.0), (-0.1951, 0.9808, 0.0), (-0.3827, 0.9239, 0.0), (-0.5556, 0.8315, 0.0), (-0.7071, 0.7071, 0.0), (-0.8315, 0.5556, 0.0), (-0.9239, 0.3827, 0.0), (-0.9808, 0.1951, 0.0), (-1.0, 7.55e-08, 0.0), (-0.9808, -0.1951, 0.0), (-0.9239, -0.3827, 0.0), (-0.8315, -0.5556, 0.0), (-0.7071, -0.7071, 0.0), (-0.5556, -0.8315, 0.0), (-0.3827, -0.9239, 0.0), (-0.1951, -0.9808, 0.0), (3.258e-07, -1.0, 0.0), (0.1951, -0.9808, 0.0), (0.3827, -0.9239, 0.0), (0.5556, -0.8315, 0.0), (0.7071, -0.7071, 0.0), (0.8315, -0.5556, 0.0), (0.9239, -0.3827, 0.0), (0.9808, -0.1951, 0.0), (1.0, 9.656e-07, 0.0), (-0.9239, 0.3827, 15.0), (-0.8315, 0.5556, 15.0), (-0.7071, 0.7071, 15.0), (-0.5556, 0.8315, 15.0), (-0.3827, 0.9239, 15.0), (-0.1951, 0.9808, 15.0), (0.0, 1.0, 15.0), (-0.9808, 0.1951, 15.0), (-1.0, 7.55e-08, 15.0), (-0.9808, -0.1951, 15.0), (-0.9239, -0.3827, 15.0), (-0.8315, -0.5556, 15.0), (-0.7071, -0.7071, 15.0), (-0.5556, -0.8315, 15.0), (-0.3827, -0.9239, 15.0), (-0.1951, -0.9808, 15.0), (3.258e-07, -1.0, 15.0), (0.1951, -0.9808, 15.0), (0.3827, -0.9239, 15.0), (0.5556, -0.8315, 15.0), (0.7071, -0.7071, 15.0), (0.8315, -0.5556, 15.0), (0.9239, -0.3827, 15.0), (0.9808, -0.1951, 15.0), (1.0, 9.656e-07, 15.0)], [], [(4, 27, 26, 5), (20, 45, 46, 21), (15, 40, 41, 16), (10, 35, 36, 11), (5, 26, 25, 6), (0, 31, 30, 1), (21, 46, 47, 22), (16, 41, 42, 17), (11, 36, 37, 12), (6, 25, 32, 7), (1, 30, 29, 2), (22, 47, 48, 23), (17, 42, 43, 18), (12, 37, 38, 13), (7, 32, 33, 8), (2, 29, 28, 3), (23, 48, 49, 24), (18, 43, 44, 19), (13, 38, 39, 14), (8, 33, 34, 9), (3, 28, 27, 4), (19, 44, 45, 20), (14, 39, 40, 15), (9, 34, 35, 10), (31, 49, 24, 0)])
me_circle_008.polygons.foreach_set('use_smooth', [True] * 25)
me_circle_008.use_remesh_preserve_volume = False
me_circle_008.use_remesh_preserve_attributes = False
me_circle_008.use_mirror_vertex_groups = False
me_circle_008.update()
me_cone_002 = bpy.data.meshes.new('Cone.002')
me_cone_002.from_pydata([(0.0, 1.0, -1.0), (0.1951, 0.9808, -1.0), (0.3827, 0.9239, -1.0), (0.5556, 0.8315, -1.0), (0.7071, 0.7071, -1.0), (0.8315, 0.5556, -1.0), (0.9239, 0.3827, -1.0), (0.9808, 0.1951, -1.0), (1.0, 7.55e-08, -1.0), (0.0, 0.0, 1.0), (0.9808, -0.1951, -1.0), (0.9239, -0.3827, -1.0), (0.8315, -0.5556, -1.0), (0.7071, -0.7071, -1.0), (0.5556, -0.8315, -1.0), (0.3827, -0.9239, -1.0), (0.1951, -0.9808, -1.0), (-3.258e-07, -1.0, -1.0), (-0.1951, -0.9808, -1.0), (-0.3827, -0.9239, -1.0), (-0.5556, -0.8315, -1.0), (-0.7071, -0.7071, -1.0), (-0.8315, -0.5556, -1.0), (-0.9239, -0.3827, -1.0), (-0.9808, -0.1951, -1.0), (-1.0, 9.656e-07, -1.0), (-0.9808, 0.1951, -1.0), (-0.9239, 0.3827, -1.0), (-0.8315, 0.5556, -1.0), (-0.7071, 0.7071, -1.0), (-0.5556, 0.8315, -1.0), (-0.3827, 0.9239, -1.0), (-0.1951, 0.9808, -1.0)], [], [(31, 32, 9), (0, 1, 9), (32, 0, 9), (1, 2, 9), (30, 31, 9), (29, 30, 9), (28, 29, 9), (27, 28, 9), (26, 27, 9), (25, 26, 9), (24, 25, 9), (23, 24, 9), (22, 23, 9), (21, 22, 9), (20, 21, 9), (19, 20, 9), (18, 19, 9), (17, 18, 9), (16, 17, 9), (15, 16, 9), (14, 15, 9), (13, 14, 9), (12, 13, 9), (11, 12, 9), (10, 11, 9), (8, 10, 9), (7, 8, 9), (6, 7, 9), (5, 6, 9), (4, 5, 9), (3, 4, 9), (2, 3, 9), (0, 32, 31, 30, 29, 28, 27, 26, 25, 24, 23, 22, 21, 20, 19, 18, 17, 16, 15, 14, 13, 12, 11, 10, 8, 7, 6, 5, 4, 3, 2, 1)])
me_cone_002.polygons.foreach_set('use_smooth', [True] * 33)
me_cone_002.use_remesh_preserve_volume = False
me_cone_002.use_remesh_preserve_attributes = False
me_cone_002.use_mirror_vertex_groups = False
me_cone_002.update()
me_cube_038 = bpy.data.meshes.new('Cube.038')
me_cube_038.from_pydata([(-1.0, -1.0, 2.0), (-1.0, 1.0, 2.0), (1.0, 1.0, 2.0), (1.0, -1.0, 2.0)], [], [(3, 0, 1, 2)])
_uv = me_cube_038.uv_layers.new(name='UV coord')
_uv.uv.foreach_set('vector', [0.9999, 0.9999, 0.0001001, 0.9999, 9.998e-05, 9.998e-05, 0.9999, 9.998e-05])
me_cube_038.materials.append(mat_ceiling)
me_cube_038.use_remesh_preserve_volume = False
me_cube_038.use_remesh_preserve_attributes = False
me_cube_038.use_mirror_vertex_groups = False
me_cube_038.update()

# ---- objects
ob_north_west_wing_002 = bpy.data.objects.new('north_west_wing.002', me_plane_023)
ob_north_west_wing_001 = bpy.data.objects.new('north_west_wing.001', me_plane_022)
ob_bedroom_s_w_002 = bpy.data.objects.new('bedroom_s_w.002', me_cube_021)
ob_tower_room_003 = bpy.data.objects.new('tower_room.003', me_plane_021)
ob_tower_room_002 = bpy.data.objects.new('tower_room.002', me_plane_020)
ob_tower_room_001 = bpy.data.objects.new('tower_room.001', me_plane_002)
ob_bedroom_s_w = bpy.data.objects.new('bedroom_s_w', me_cube_027)
ob_wall_w_outer = bpy.data.objects.new('wall_w_outer', me_plane_001)
ob_wall_s_outer = bpy.data.objects.new('wall_s_outer', me_plane_000)
ob_bedroom_s_w_001 = bpy.data.objects.new('bedroom_s_w.001', me_cube_035)
ob_wall_w = bpy.data.objects.new('wall_w', me_plane_017)
ob_wall_s = bpy.data.objects.new('wall_s', me_plane_016)
ob_north_west_wing = bpy.data.objects.new('north_west_wing', me_plane_005)
ob_tower_room = bpy.data.objects.new('tower_room', me_plane_003)
ob_turret_west_upper_outer = bpy.data.objects.new('turret_west_upper_outer', me_circle_005)
ob_turret_west_outer = bpy.data.objects.new('turret_west_outer', me_circle_003)
ob_main_tower_outer = bpy.data.objects.new('main_tower_outer', me_circle_000)
ob_cube_001 = bpy.data.objects.new('Cube.001', me_cube_040)
ob_turret_west_floor = bpy.data.objects.new('turret_west_floor', me_circle_013)
ob_tower_ceiling = bpy.data.objects.new('tower_ceiling', me_circle_011)
ob_tower_floor = bpy.data.objects.new('tower_floor', me_circle_004)
ob_main_tower = bpy.data.objects.new('main_tower', me_circle_001)
ob_turret_west = bpy.data.objects.new('turret_west', me_circle_002)
ob_turret_west__upper = bpy.data.objects.new('turret_west._upper', me_circle_008)
ob_cone_002 = bpy.data.objects.new('Cone.002', me_cone_002)
ob_bedroom_s_w_003 = bpy.data.objects.new('bedroom_s_w.003', me_cube_038)

# ---- transforms, parenting, visibility, modifiers, constraints
ob_north_west_wing_002.location = (-17.0, 37.0, 0.0)
ob_north_west_wing_002.scale = (9.0, 5.0, 0.6)
ob_north_west_wing_002.lineart.crease_threshold = 0.0
ob_north_west_wing_001.location = (-17.0, 37.0, 0.0)
ob_north_west_wing_001.scale = (9.0, 5.0, 0.6)
ob_north_west_wing_001.lineart.crease_threshold = 0.0
ob_bedroom_s_w_002.location = (-17.0, 3.0, 0.0)
ob_bedroom_s_w_002.scale = (9.0, 13.0, 4.5)
ob_bedroom_s_w_002.lineart.crease_threshold = 0.0
ob_tower_room_003.location = (-17.0, 24.0, 0.0)
ob_tower_room_003.scale = (9.0, 8.0, 0.6)
ob_tower_room_003.lineart.crease_threshold = 0.0
ob_tower_room_002.location = (-17.0, 24.0, 0.0)
ob_tower_room_002.scale = (9.0, 8.0, 0.6)
ob_tower_room_002.lineart.crease_threshold = 0.0
ob_tower_room_001.location = (-17.0, 24.0, 0.0)
ob_tower_room_001.scale = (9.0, 8.0, 0.6)
ob_tower_room_001.lineart.crease_threshold = 0.0
ob_bedroom_s_w.location = (-17.0, 3.0, 0.0)
ob_bedroom_s_w.scale = (9.0, 13.0, 4.5)
ob_bedroom_s_w.lineart.crease_threshold = 0.0
ob_wall_w_outer.parent = ob_bedroom_s_w
ob_wall_w_outer.matrix_parent_inverse = Matrix(((0.1111, 0.0, 0.0, 1.889), (-7.164e-11, 0.07692, 1.863e-09, -0.2308), (1.076e-08, 0.0, 0.2222, -2.889), (0.0, 0.0, 0.0, 1.0)))
ob_wall_w_outer.location = (-17.0, 3.0, 13.0)
ob_wall_w_outer.scale = (9.0, 13.0, 0.6)
ob_wall_w_outer.lineart.crease_threshold = 0.0
ob_wall_s_outer.parent = ob_bedroom_s_w
ob_wall_s_outer.matrix_parent_inverse = Matrix(((0.1111, 0.0, 0.0, 1.889), (-7.164e-11, 0.07692, 1.863e-09, -0.2308), (1.076e-08, 0.0, 0.2222, -2.889), (0.0, 0.0, 0.0, 1.0)))
ob_wall_s_outer.location = (-17.0, 3.0, 13.0)
ob_wall_s_outer.scale = (9.0, 13.0, 0.6)
ob_wall_s_outer.lineart.crease_threshold = 0.0
ob_bedroom_s_w_001.parent = ob_bedroom_s_w
ob_bedroom_s_w_001.matrix_parent_inverse = Matrix(((0.1111, 0.0, 0.0, 1.889), (-7.164e-11, 0.07692, 1.863e-09, -0.2308), (1.076e-08, 0.0, 0.2222, -2.889), (0.0, 0.0, 0.0, 1.0)))
ob_bedroom_s_w_001.location = (-17.0, 3.0, 13.0)
ob_bedroom_s_w_001.scale = (9.0, 13.0, 4.5)
ob_bedroom_s_w_001.lineart.crease_threshold = 0.0
ob_wall_w.parent = ob_bedroom_s_w
ob_wall_w.matrix_parent_inverse = Matrix(((0.1111, 0.0, 0.0, 1.889), (-7.164e-11, 0.07692, 1.863e-09, -0.2308), (1.076e-08, 0.0, 0.2222, -2.889), (0.0, 0.0, 0.0, 1.0)))
ob_wall_w.location = (-17.0, 3.0, 13.0)
ob_wall_w.scale = (9.0, 13.0, 0.6)
ob_wall_w.lineart.crease_threshold = 0.0
ob_wall_s.parent = ob_bedroom_s_w
ob_wall_s.matrix_parent_inverse = Matrix(((0.1111, 0.0, 0.0, 1.889), (-7.164e-11, 0.07692, 1.863e-09, -0.2308), (1.076e-08, 0.0, 0.2222, -2.889), (0.0, 0.0, 0.0, 1.0)))
ob_wall_s.location = (-17.0, 3.0, 13.0)
ob_wall_s.scale = (9.0, 13.0, 0.6)
ob_wall_s.lineart.crease_threshold = 0.0
ob_north_west_wing.location = (-17.0, 37.0, 0.0)
ob_north_west_wing.scale = (9.0, 5.0, 0.6)
ob_north_west_wing.lineart.crease_threshold = 0.0
ob_tower_room.location = (-17.0, 24.0, 0.0)
ob_tower_room.scale = (9.0, 8.0, 0.6)
ob_tower_room.lineart.crease_threshold = 0.0
ob_turret_west_upper_outer.location = (-26.0, -10.0, 9.0)
ob_turret_west_upper_outer.scale = (2.0, 2.0, 0.1333)
ob_turret_west_upper_outer.lineart.crease_threshold = 0.0
ob_turret_west_outer.location = (-26.0, -10.0, 0.0)
ob_turret_west_outer.scale = (2.0, 2.0, 0.6)
ob_turret_west_outer.lineart.crease_threshold = 0.0
ob_main_tower_outer.location = (-26.0, 24.0, 0.0)
ob_main_tower_outer.scale = (8.0, 8.0, 0.6)
ob_main_tower_outer.lineart.crease_threshold = 0.0
ob_cube_001.location = (-8.102, -0.1418, 3.5)
ob_cube_001.scale = (0.1, 2.25, 3.5)
ob_cube_001.lineart.crease_threshold = 0.0
ob_turret_west_floor.location = (-26.0, -10.0, 0.0)
ob_turret_west_floor.scale = (2.0, 2.0, 0.6)
ob_turret_west_floor.lineart.crease_threshold = 0.0
ob_tower_ceiling.location = (-26.0, 24.0, 9.0)
ob_tower_ceiling.rotation_euler = (3.142, 0.0, 0.0)
ob_tower_ceiling.scale = (8.0, 8.0, 1.0)
ob_tower_ceiling.lineart.crease_threshold = 0.0
ob_tower_floor.location = (-26.0, 24.0, 0.0)
ob_tower_floor.scale = (8.0, 8.0, 1.0)
ob_tower_floor.lineart.crease_threshold = 0.0
ob_main_tower.location = (-26.0, 24.0, 0.0)
ob_main_tower.scale = (8.0, 8.0, 0.6)
ob_main_tower.lineart.crease_threshold = 0.0
ob_turret_west.location = (-26.0, -10.0, 0.0)
ob_turret_west.scale = (2.0, 2.0, 0.6)
ob_turret_west.lineart.crease_threshold = 0.0
ob_turret_west__upper.location = (-26.0, -10.0, 9.0)
ob_turret_west__upper.scale = (2.0, 2.0, 0.1333)
ob_turret_west__upper.lineart.crease_threshold = 0.0
ob_cone_002.parent = ob_turret_west__upper
ob_cone_002.matrix_parent_inverse = Matrix(((0.5, 0.0, 0.0, 12.5), (0.0, 0.5, 0.0, 5.0), (0.0, 0.0, 7.5, -180.0), (0.0, 0.0, 0.0, 1.0)))
ob_cone_002.location = (-25.0, -10.0, 28.96)
ob_cone_002.scale = (2.5, 2.5, 3.0)
ob_cone_002.lineart.crease_threshold = 0.0
ob_bedroom_s_w_003.location = (-17.0, 3.0, 0.0)
ob_bedroom_s_w_003.scale = (9.0, 13.0, 4.5)
ob_bedroom_s_w_003.lineart.crease_threshold = 0.0

# ---- collection membership
col_collection_2.objects.link(ob_north_west_wing_002)
col_collection_2.objects.link(ob_north_west_wing_001)
col_collection_2.objects.link(ob_bedroom_s_w_002)
col_collection_2.objects.link(ob_tower_room_003)
col_collection_2.objects.link(ob_tower_room_002)
col_collection_2.objects.link(ob_tower_room_001)
col_collection_2.objects.link(ob_bedroom_s_w)
col_collection_2.objects.link(ob_wall_w_outer)
col_collection_2.objects.link(ob_wall_s_outer)
col_collection_2.objects.link(ob_bedroom_s_w_001)
col_collection_2.objects.link(ob_wall_w)
col_collection_2.objects.link(ob_wall_s)
col_collection_2.objects.link(ob_north_west_wing)
col_collection_2.objects.link(ob_tower_room)
col_collection_7.objects.link(ob_turret_west_upper_outer)
col_collection_7.objects.link(ob_turret_west_outer)
col_collection_7.objects.link(ob_main_tower_outer)
col_collection_7.objects.link(ob_cube_001)
col_collection_7.objects.link(ob_turret_west_floor)
col_collection_7.objects.link(ob_tower_ceiling)
col_collection_7.objects.link(ob_tower_floor)
col_collection_7.objects.link(ob_main_tower)
col_collection_7.objects.link(ob_turret_west)
col_collection_7.objects.link(ob_turret_west__upper)
col_collection_7.objects.link(ob_cone_002)
col_collection_12.objects.link(ob_bedroom_s_w_003)

# ---- scene / render settings (as saved in the file)
scene.frame_start = 1; scene.frame_end = 50; scene.frame_set(1)
scene.render.engine = 'BLENDER_EEVEE_NEXT'
scene.render.image_settings.color_mode = 'RGB'
scene.render.image_settings.compression = 90
scene.render.resolution_percentage = 50
scene.render.dither_intensity = 0.0
scene.render.bake_margin = 2
scene.cycles.use_denoising = False
scene.cycles.samples = 10
scene.cycles.sampling_pattern = 'TABULATED_SOBOL'
scene.cycles.light_sampling_threshold = 0.0
scene.cycles.use_adaptive_sampling = False
scene.cycles.use_light_tree = False
scene.cycles.blur_glossy = 0.0
scene.cycles.volume_bounces = 1
scene.cycles.pixel_filter_type = 'GAUSSIAN'
scene.cycles.sample_clamp_indirect = 0.0
scene.view_settings.view_transform = 'Standard'
bpy.context.view_layer.update()

# ---- added for rendering (the .blend has no active camera and no usable light): camera, sun
cam_auto = bpy.data.cameras.new('AutoCamera')
cam_auto.lens = 50.0
cam_auto.sensor_width = 36.0
cam_auto.clip_end = 1087.18
ob_auto_camera = bpy.data.objects.new('AutoCamera', cam_auto)
scene.collection.objects.link(ob_auto_camera)
ob_auto_camera.location = (45.4478, -59.5874, 58.0382)
ob_auto_camera.rotation_euler = (1.09748, -7.21219e-08, 0.694738)
scene.camera = ob_auto_camera
light_auto_sun = bpy.data.lights.new('AutoSun', 'SUN')
light_auto_sun.energy = 3.0
light_auto_sun.angle = 0.0523599
ob_auto_sun = bpy.data.objects.new('AutoSun', light_auto_sun)
scene.collection.objects.link(ob_auto_sun)
ob_auto_sun.rotation_euler = (0.872665, 0.174533, 0.523599)
bpy.context.view_layer.update()

